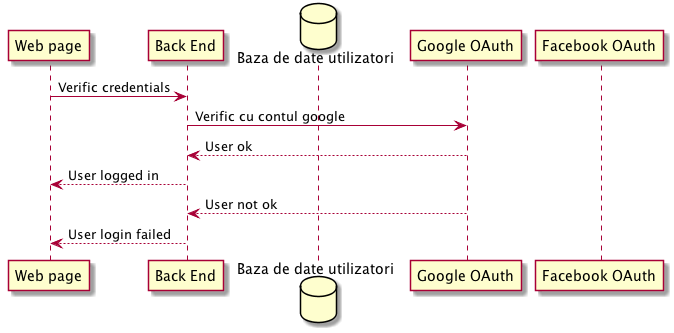

The diagram above was rendered by PlantUML. Its source (embedded in the PNG):
@startuml
participant web as "Web page"
participant rest  as "Back End"
database dbuser  as "Baza de date utilizatori"
participant google as "Google OAuth"
participant fb as "Facebook OAuth"

web -> rest : Verific credentials
rest -> google : Verific cu contul google
google --> rest : User ok
rest --> web  : User logged in
google --> rest : User not ok
rest --> web  : User login failed
@enduml